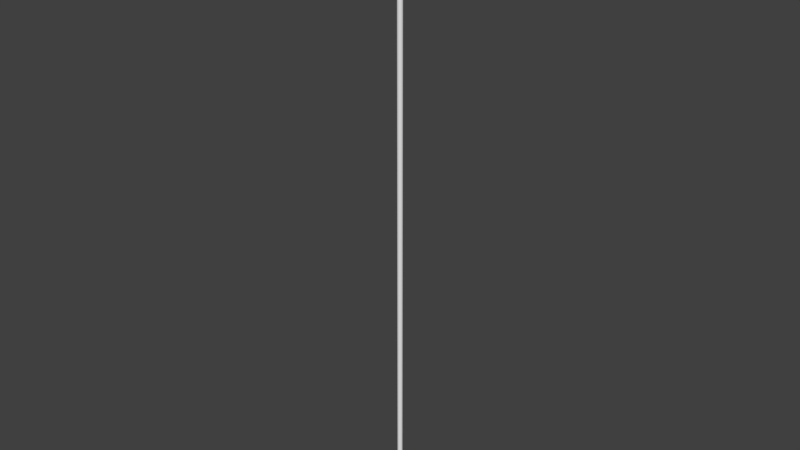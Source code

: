 # Source: Lazer.blend  (saved by Blender 2.77.0; exported with 4.5.12 LTS)
import bpy
from mathutils import Matrix  # noqa: F401  (used for matrix-valued properties, if any)

bpy.ops.wm.read_factory_settings(use_empty=True)
scene = bpy.context.scene
scene.name = 'Scene'

# ---- collections
col_collection_1 = bpy.data.collections.new('Collection 1'); scene.collection.children.link(col_collection_1)

# ---- world
world_world = bpy.data.worlds.new('World'); scene.world = world_world
world_world.color = (0.05088, 0.05088, 0.05088)
world_world.use_sun_shadow = False
world_world.sun_shadow_jitter_overblur = 0.0
world_world.cycles.sampling_method = 'NONE'
world_world.cycles.sample_map_resolution = 256

# ---- meshes
me_lazer = bpy.data.meshes.new('Lazer')
me_lazer.from_pydata([(3.457e-08, 0.3545, 9.806e-05), (3.457e-08, 0.3545, 0.7091), (0.06916, 0.3477, 9.806e-05), (0.06916, 0.3477, 0.7091), (0.1357, 0.3275, 9.806e-05), (0.1357, 0.3275, 0.7091), (0.197, 0.2948, 9.806e-05), (0.197, 0.2948, 0.7091), (0.2507, 0.2507, 9.806e-05), (0.2507, 0.2507, 0.7091), (0.2948, 0.197, 9.806e-05), (0.2948, 0.197, 0.7091), (0.3275, 0.1357, 9.806e-05), (0.3275, 0.1357, 0.7091), (0.3477, 0.06916, 9.806e-05), (0.3477, 0.06916, 0.7091), (0.3545, 2.324e-07, 9.806e-05), (0.3545, 2.324e-07, 0.7091), (0.3477, -0.06916, 9.806e-05), (0.3477, -0.06916, 0.7091), (0.3275, -0.1357, 9.806e-05), (0.3275, -0.1357, 0.7091), (0.2948, -0.197, 9.806e-05), (0.2948, -0.197, 0.7091), (0.2507, -0.2507, 9.806e-05), (0.2507, -0.2507, 0.7091), (0.197, -0.2948, 9.806e-05), (0.197, -0.2948, 0.7091), (0.1357, -0.3275, 9.806e-05), (0.1357, -0.3275, 0.7091), (0.06916, -0.3477, 9.806e-05), (0.06916, -0.3477, 0.7091), (-8.095e-08, -0.3545, 9.806e-05), (-8.095e-08, -0.3545, 0.7091), (-0.06916, -0.3477, 9.806e-05), (-0.06916, -0.3477, 0.7091), (-0.1357, -0.3275, 9.806e-05), (-0.1357, -0.3275, 0.7091), (-0.197, -0.2948, 9.806e-05), (-0.197, -0.2948, 0.7091), (-0.2507, -0.2507, 9.806e-05), (-0.2507, -0.2507, 0.7091), (-0.2948, -0.197, 9.806e-05), (-0.2948, -0.197, 0.7091), (-0.3275, -0.1357, 9.806e-05), (-0.3275, -0.1357, 0.7091), (-0.3477, -0.06916, 9.806e-05), (-0.3477, -0.06916, 0.7091), (-0.3545, 5.479e-07, 9.806e-05), (-0.3545, 5.479e-07, 0.7091), (-0.3477, 0.06916, 9.806e-05), (-0.3477, 0.06916, 0.7091), (-0.3275, 0.1357, 9.806e-05), (-0.3275, 0.1357, 0.7091), (-0.2948, 0.197, 9.806e-05), (-0.2948, 0.197, 0.7091), (-0.2507, 0.2507, 9.806e-05), (-0.2507, 0.2507, 0.7091), (-0.197, 0.2948, 9.806e-05), (-0.197, 0.2948, 0.7091), (-0.1357, 0.3275, 9.806e-05), (-0.1357, 0.3275, 0.7091), (-0.06916, 0.3477, 9.806e-05), (-0.06916, 0.3477, 0.7091)], [], [(0, 1, 3, 2), (2, 3, 5, 4), (4, 5, 7, 6), (6, 7, 9, 8), (8, 9, 11, 10), (10, 11, 13, 12), (12, 13, 15, 14), (14, 15, 17, 16), (16, 17, 19, 18), (18, 19, 21, 20), (20, 21, 23, 22), (22, 23, 25, 24), (24, 25, 27, 26), (26, 27, 29, 28), (28, 29, 31, 30), (30, 31, 33, 32), (32, 33, 35, 34), (34, 35, 37, 36), (36, 37, 39, 38), (38, 39, 41, 40), (40, 41, 43, 42), (42, 43, 45, 44), (44, 45, 47, 46), (46, 47, 49, 48), (48, 49, 51, 50), (50, 51, 53, 52), (52, 53, 55, 54), (54, 55, 57, 56), (56, 57, 59, 58), (58, 59, 61, 60), (3, 1, 63, 61, 59, 57, 55, 53, 51, 49, 47, 45, 43, 41, 39, 37, 35, 33, 31, 29, 27, 25, 23, 21, 19, 17, 15, 13, 11, 9, 7, 5), (60, 61, 63, 62), (62, 63, 1, 0), (0, 2, 4, 6, 8, 10, 12, 14, 16, 18, 20, 22, 24, 26, 28, 30, 32, 34, 36, 38, 40, 42, 44, 46, 48, 50, 52, 54, 56, 58, 60, 62)])
_uv = me_lazer.uv_layers.new(name='UVMap')
_uv.uv.foreach_set('vector', [0.8118, 0.9983, 0.8118, 7.263e-05, 0.843, 7.251e-05, 0.843, 0.9983, 0.843, 0.9983, 0.843, 7.251e-05, 0.8742, 7.242e-05, 0.8742, 0.9983, 0.8742, 0.9983, 0.8742, 7.242e-05, 0.9054, 7.227e-05, 0.9054, 0.9983, 0.9054, 0.9983, 0.9054, 7.227e-05, 0.9367, 7.218e-05, 0.9366, 0.9983, 0.9366, 0.9983, 0.9367, 7.218e-05, 0.9679, 7.203e-05, 0.9679, 0.9983, 0.9679, 0.9983, 0.9679, 7.203e-05, 0.9991, 7.191e-05, 0.9991, 0.9983, 1.502e-05, 0.9983, 1.46e-05, 7.573e-05, 0.03124, 7.564e-05, 0.03124, 0.9983, 0.03124, 0.9983, 0.03124, 7.564e-05, 0.06246, 7.549e-05, 0.06246, 0.9983, 0.06246, 0.9983, 0.06246, 7.549e-05, 0.09368, 7.54e-05, 0.09368, 0.9983, 0.09368, 0.9983, 0.09368, 7.54e-05, 0.1249, 7.525e-05, 0.1249, 0.9983, 0.1249, 0.9983, 0.1249, 7.525e-05, 0.1561, 7.516e-05, 0.1561, 0.9983, 0.1561, 0.9983, 0.1561, 7.516e-05, 0.1873, 7.504e-05, 0.1873, 0.9983, 0.1873, 0.9983, 0.1873, 7.504e-05, 0.2186, 7.495e-05, 0.2186, 0.9983, 0.2186, 0.9983, 0.2186, 7.495e-05, 0.2498, 7.48e-05, 0.2498, 0.9983, 0.2498, 0.9983, 0.2498, 7.48e-05, 0.281, 7.471e-05, 0.281, 0.9983, 0.281, 0.9983, 0.281, 7.471e-05, 0.3122, 7.457e-05, 0.3122, 0.9983, 0.3122, 0.9983, 0.3122, 7.457e-05, 0.3434, 7.448e-05, 0.3434, 0.9983, 0.3434, 0.9983, 0.3434, 7.448e-05, 0.3747, 7.436e-05, 0.3747, 0.9983, 0.3747, 0.9983, 0.3747, 7.436e-05, 0.4059, 7.418e-05, 0.4059, 0.9983, 0.4059, 0.9983, 0.4059, 7.418e-05, 0.4371, 7.406e-05, 0.4371, 0.9983, 0.4371, 0.9983, 0.4371, 7.406e-05, 0.4683, 7.397e-05, 0.4683, 0.9983, 0.4683, 0.9983, 0.4683, 7.397e-05, 0.4996, 7.382e-05, 0.4996, 0.9983, 0.4996, 0.9983, 0.4996, 7.382e-05, 0.5308, 7.373e-05, 0.5308, 0.9983, 0.5308, 0.9983, 0.5308, 7.373e-05, 0.562, 7.358e-05, 0.562, 0.9983, 0.562, 0.9983, 0.562, 7.358e-05, 0.5932, 7.349e-05, 0.5932, 0.9983, 0.5932, 0.9983, 0.5932, 7.349e-05, 0.6244, 7.337e-05, 0.6244, 0.9983, 0.6244, 0.9983, 0.6244, 7.337e-05, 0.6557, 7.325e-05, 0.6557, 0.9983, 0.6557, 0.9983, 0.6557, 7.325e-05, 0.6869, 7.313e-05, 0.6869, 0.9983, 0.6869, 0.9983, 0.6869, 7.313e-05, 0.7181, 7.305e-05, 0.7181, 0.9983, 0.7181, 0.9983, 0.7181, 7.305e-05, 0.7493, 7.29e-05, 0.7493, 0.9983, 0.9658, 0.09367, 0.9568, 0.09549, 0.9477, 0.09549, 0.9387, 0.09367, 0.9303, 0.0901, 0.9227, 0.08492, 0.9162, 0.07833, 0.9111, 0.07057, 0.9076, 0.06196, 0.9058, 0.05281, 0.9058, 0.04349, 0.9076, 0.03434, 0.9111, 0.02573, 0.9162, 0.01797, 0.9227, 0.01138, 0.9303, 0.006199, 0.9387, 0.002631, 0.9477, 0.0008118, 0.9568, 0.0008118, 0.9658, 0.002631, 0.9743, 0.006199, 0.9819, 0.01138, 0.9883, 0.01797, 0.9934, 0.02573, 0.9969, 0.03434, 0.9987, 0.04349, 0.9987, 0.05281, 0.9969, 0.06196, 0.9934, 0.07057, 0.9883, 0.07833, 0.9819, 0.08492, 0.9743, 0.0901, 0.7493, 0.9983, 0.7493, 7.29e-05, 0.7805, 7.281e-05, 0.7805, 0.9983, 0.7805, 0.9983, 0.7805, 7.281e-05, 0.8118, 7.263e-05, 0.8118, 0.9983, 0.9659, 0.003328, 0.9569, 0.001522, 0.9478, 0.001522, 0.9389, 0.003328, 0.9304, 0.006873, 0.9229, 0.01202, 0.9164, 0.01857, 0.9114, 0.02627, 0.9079, 0.03482, 0.9061, 0.04391, 0.9061, 0.05317, 0.9079, 0.06225, 0.9114, 0.07081, 0.9164, 0.07851, 0.9229, 0.08506, 0.9304, 0.0902, 0.9389, 0.09375, 0.9478, 0.09555, 0.9569, 0.09555, 0.9659, 0.09375, 0.9743, 0.0902, 0.9819, 0.08506, 0.9883, 0.07851, 0.9934, 0.07081, 0.9969, 0.06225, 0.9987, 0.05317, 0.9987, 0.04391, 0.9969, 0.03482, 0.9934, 0.02627, 0.9883, 0.01857, 0.9819, 0.01202, 0.9743, 0.006873])
me_lazer.use_remesh_preserve_volume = False
me_lazer.use_remesh_preserve_attributes = False
me_lazer.use_mirror_vertex_groups = False
me_lazer.update()

# ---- objects
ob_lazer = bpy.data.objects.new('Lazer', me_lazer)

# ---- transforms, parenting, visibility, modifiers, constraints
ob_lazer.location = (0.0, 0.0, 0.0)
ob_lazer.scale = (0.01884, 0.01884, 2.246)
ob_lazer.lineart.crease_threshold = 0.0

# ---- collection membership
col_collection_1.objects.link(ob_lazer)

# ---- scene / render settings (as saved in the file)
scene.frame_start = 1; scene.frame_end = 250; scene.frame_set(1)
scene.render.engine = 'BLENDER_EEVEE_NEXT'
scene.render.resolution_percentage = 50
scene.render.fps = 25
scene.render.dither_intensity = 0.0
scene.cycles.use_denoising = False
scene.cycles.samples = 10
scene.cycles.sampling_pattern = 'TABULATED_SOBOL'
scene.cycles.light_sampling_threshold = 0.0
scene.cycles.use_adaptive_sampling = False
scene.cycles.use_light_tree = False
scene.cycles.blur_glossy = 0.0
scene.cycles.pixel_filter_type = 'GAUSSIAN'
scene.cycles.sample_clamp_indirect = 0.0
scene.view_settings.view_transform = 'Standard'
bpy.context.view_layer.update()

# ---- added for rendering (the .blend has no active camera and no usable light): camera, sun
cam_auto = bpy.data.cameras.new('AutoCamera')
cam_auto.lens = 50.0
cam_auto.sensor_width = 36.0
cam_auto.clip_end = 1000.0
ob_auto_camera = bpy.data.objects.new('AutoCamera', cam_auto)
scene.collection.objects.link(ob_auto_camera)
ob_auto_camera.location = (1.47342, -1.7681, 1.97515)
ob_auto_camera.rotation_euler = (1.09748, -7.21219e-08, 0.694738)
scene.camera = ob_auto_camera
light_auto_sun = bpy.data.lights.new('AutoSun', 'SUN')
light_auto_sun.energy = 3.0
light_auto_sun.angle = 0.0523599
ob_auto_sun = bpy.data.objects.new('AutoSun', light_auto_sun)
scene.collection.objects.link(ob_auto_sun)
ob_auto_sun.rotation_euler = (0.872665, 0.174533, 0.523599)
bpy.context.view_layer.update()
